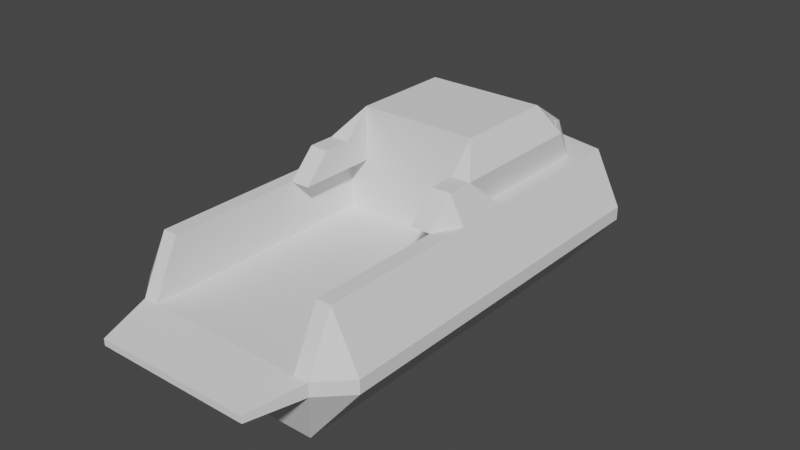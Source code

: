 # Source: Ferry.blend  (saved by Blender 3.6.13; exported with 4.5.12 LTS)
import bpy
from mathutils import Matrix  # noqa: F401  (used for matrix-valued properties, if any)

bpy.ops.wm.read_factory_settings(use_empty=True)
scene = bpy.context.scene
scene.name = 'Scene'

# ---- collections
col_collection = bpy.data.collections.new('Collection'); scene.collection.children.link(col_collection)

# ---- world
world_world = bpy.data.worlds.new('World'); scene.world = world_world
world_world.use_nodes = True; world_world.node_tree.nodes.clear()
_N = world_world.node_tree.nodes; _L = world_world.node_tree.links
n0 = _N.new('ShaderNodeOutputWorld'); n0.name = 'World Output'; n0.location = (300, 300)
n1 = _N.new('ShaderNodeBackground'); n1.name = 'Background'; n1.location = (10, 300)
n1.inputs[0].default_value = (0.05088, 0.05088, 0.05088, 1.0)
_L.new(n1.outputs[0], n0.inputs[0])
n0.is_active_output = True
world_world.color = (0.05088, 0.05088, 0.05088)
world_world.use_sun_shadow = False
world_world.sun_shadow_jitter_overblur = 0.0

# ---- meshes
me_pier = bpy.data.meshes.new('Pier')
me_pier.from_pydata([(0.05763, 10.95, 0.243), (0.05763, 1.947, 0.243), (2.533, 16.95, -2.757), (3.558, 10.95, 2.243), (3.558, 1.947, 0.243), (3.558, 2.947, 2.243), (4.558, 2.947, 0.243), (3.008, 10.95, 2.243), (3.008, 1.947, 0.243), (3.008, 2.947, 2.243), (0.05763, 20.2, 0.243), (0.05763, 17.7, 2.243), (0.5576, 19.95, 0.243), (0.05763, -0.05316, -0.006993), (3.558, 16.95, 2.243), (4.558, 16.95, 0.243), (4.558, 16.95, -0.257), (0.05763, 20.2, -0.257), (0.05763, 1.947, -0.257), (3.558, 1.947, -0.257), (4.558, 2.947, -0.257), (0.5576, 19.95, -0.257), (3.008, 15.75, 2.243), (0.05763, 19.2, -2.757), (0.05763, 2.947, -2.757), (2.533, 2.947, -2.757), (3.008, -0.05316, -0.006993), (0.5576, 18.95, -2.757), (0.05763, 16.75, 2.243), (0.05763, 10.95, 4.243), (0.05763, -0.05316, -0.257), (0.05763, 14.75, 4.243), (3.008, -0.05316, -0.257), (2.781, 15.33, 3.393), (3.008, 9.947, 3.243), (0.05763, 16.25, 3.243), (3.558, 8.947, 2.243), (3.008, 8.947, 3.243), (3.008, 7.947, 2.243), (2.558, 18.45, 1.243), (2.283, 16.75, 2.243), (2.283, 10.95, 4.243), (2.083, 14.91, 4.132), (2.083, 16.08, 3.354), (2.283, 9.947, 3.243), (2.283, 8.947, 3.243), (2.283, 7.947, 2.243), (2.283, 10.95, 2.243), (0.05763, 10.95, 0.243), (3.008, 10.95, 0.243), (2.441, 15.8, 3.393), (0.2576, 16.08, 3.354), (2.441, 15.1, 3.862), (0.2576, 14.91, 4.132), (2.283, 16.25, 3.243), (3.008, 15.25, 3.243), (2.283, 14.75, 4.243), (2.381, 15.76, 3.327), (2.721, 15.29, 3.327), (2.381, 15.06, 3.796), (2.411, 15.78, 3.36), (2.751, 15.31, 3.36), (2.411, 15.08, 3.829), (0.2576, 16.05, 3.312), (0.2576, 14.89, 4.09), (2.083, 16.05, 3.312), (2.083, 14.89, 4.09), (-2.418, 16.95, -2.757), (-3.442, 10.95, 2.243), (-3.442, 1.947, 0.243), (-3.442, 2.947, 2.243), (-4.442, 2.947, 0.243), (-2.892, 10.95, 2.243), (-2.892, 1.947, 0.243), (-2.892, 2.947, 2.243), (-0.4424, 19.95, 0.243), (-3.442, 16.95, 2.243), (-4.442, 16.95, 0.243), (-4.442, 16.95, -0.257), (-3.442, 1.947, -0.257), (-4.442, 2.947, -0.257), (-0.4424, 19.95, -0.257), (-2.892, 15.75, 2.243), (-2.418, 2.947, -2.757), (-2.892, -0.05316, -0.006993), (-0.4424, 18.95, -2.757), (-2.892, -0.05316, -0.257), (-2.666, 15.33, 3.393), (-2.892, 9.947, 3.243), (-3.442, 8.947, 2.243), (-2.892, 8.947, 3.243), (-2.892, 7.947, 2.243), (-2.442, 18.45, 1.243), (-2.167, 16.75, 2.243), (-2.167, 10.95, 4.243), (-1.967, 14.91, 4.132), (-1.967, 16.08, 3.354), (-2.167, 9.947, 3.243), (-2.167, 8.947, 3.243), (-2.167, 7.947, 2.243), (-2.167, 10.95, 2.243), (-2.892, 10.95, 0.243), (-2.326, 15.8, 3.393), (-0.1424, 16.08, 3.354), (-2.326, 15.1, 3.862), (-0.1424, 14.91, 4.132), (-2.167, 16.25, 3.243), (-2.892, 15.25, 3.243), (-2.167, 14.75, 4.243), (-2.265, 15.76, 3.327), (-2.605, 15.29, 3.327), (-2.265, 15.06, 3.796), (-2.296, 15.78, 3.36), (-2.636, 15.31, 3.36), (-2.296, 15.08, 3.829), (-0.1424, 16.05, 3.312), (-0.1424, 14.89, 4.09), (-1.967, 16.05, 3.312), (-1.967, 14.89, 4.09)], [], [(18, 19, 32, 30), (25, 24, 23, 27, 2), (9, 8, 4, 5), (5, 4, 6), (39, 15, 12), (30, 32, 26, 13), (14, 15, 39), (10, 11, 14, 39, 12), (6, 4, 19, 20), (10, 12, 21, 17), (21, 16, 2, 27), (12, 15, 16, 21), (24, 25, 19, 18), (19, 25, 20), (17, 21, 27, 23), (42, 43, 65, 66), (4, 1, 13, 26), (29, 48, 49, 7, 47, 41), (5, 6, 15, 14, 3, 34, 37, 36), (7, 22, 55, 34), (54, 40, 28, 35), (7, 3, 14, 11, 28, 40, 22), (22, 40, 54, 55), (41, 56, 31, 29), (34, 44, 45, 37), (6, 20, 16, 15), (20, 25, 2, 16), (52, 33, 58, 59), (44, 34, 41), (55, 56, 41, 34), (46, 38, 37, 45), (44, 41, 47, 46, 45), (7, 49, 8, 9), (37, 38, 36), (7, 34, 3), (46, 47, 7, 38), (9, 5, 36, 38), (19, 4, 26, 32), (48, 1, 8, 49), (51, 43, 54, 35), (53, 51, 35, 31), (42, 53, 31, 56), (43, 42, 56, 54), (50, 33, 55, 54), (52, 50, 54, 56), (33, 52, 56, 55), (59, 58, 61, 62), (50, 52, 59, 57), (33, 50, 57, 58), (61, 60, 62), (57, 59, 62, 60), (58, 57, 60, 61), (65, 63, 64, 66), (53, 42, 66, 64), (43, 51, 63, 65), (51, 53, 64, 63), (18, 30, 86, 79), (83, 67, 85, 23, 24), (74, 70, 69, 73), (70, 71, 69), (92, 75, 77), (30, 13, 84, 86), (76, 92, 77), (10, 75, 92, 76, 11), (71, 80, 79, 69), (10, 17, 81, 75), (81, 85, 67, 78), (75, 81, 78, 77), (24, 18, 79, 83), (79, 80, 83), (17, 23, 85, 81), (95, 118, 117, 96), (69, 84, 13, 1), (29, 94, 100, 72, 101, 48), (70, 89, 90, 88, 68, 76, 77, 71), (72, 88, 107, 82), (106, 35, 28, 93), (72, 82, 93, 28, 11, 76, 68), (82, 107, 106, 93), (94, 29, 31, 108), (88, 90, 98, 97), (71, 77, 78, 80), (80, 78, 67, 83), (104, 111, 110, 87), (97, 94, 88), (107, 88, 94, 108), (99, 98, 90, 91), (97, 98, 99, 100, 94), (72, 74, 73, 101), (90, 89, 91), (72, 68, 88), (99, 91, 72, 100), (74, 91, 89, 70), (79, 86, 84, 69), (48, 101, 73, 1), (103, 35, 106, 96), (105, 31, 35, 103), (95, 108, 31, 105), (96, 106, 108, 95), (102, 106, 107, 87), (104, 108, 106, 102), (87, 107, 108, 104), (111, 114, 113, 110), (102, 109, 111, 104), (87, 110, 109, 102), (113, 114, 112), (109, 112, 114, 111), (110, 113, 112, 109), (117, 118, 116, 115), (105, 116, 118, 95), (96, 117, 115, 103), (103, 115, 116, 105)])
_uv = me_pier.uv_layers.new(name='UVMap')
_uv.uv.foreach_set('vector', [0.0, 0.0, 0.375, 0.75, 0.375, 0.75, 0.0, 0.0, 0.375, 0.75, 0.0, 0.0, 0.25, 0.5, 0.375, 0.5, 0.375, 0.5, 0.625, 0.5, 0.375, 0.75, 0.375, 0.75, 0.625, 0.5, 0.625, 0.5, 0.375, 0.75, 0.375, 0.5, 0.5, 0.5, 0.0, 0.0, 0.375, 0.5, 0.0, 0.0, 0.375, 0.75, 0.375, 0.75, 0.0, 0.0, 0.625, 0.5, 0.0, 0.0, 0.5, 0.5, 0.25, 0.5, 0.0, 0.0, 0.625, 0.5, 0.5, 0.5, 0.375, 0.5, 0.375, 0.5, 0.375, 0.75, 0.375, 0.75, 0.375, 0.5, 0.25, 0.5, 0.375, 0.5, 0.375, 0.5, 0.25, 0.5, 0.375, 0.5, 0.375, 0.5, 0.375, 0.5, 0.375, 0.5, 0.375, 0.5, 0.375, 0.5, 0.375, 0.5, 0.375, 0.5, 0.0, 0.0, 0.375, 0.75, 0.375, 0.75, 0.0, 0.0, 0.375, 0.75, 0.375, 0.75, 0.375, 0.5, 0.25, 0.5, 0.375, 0.5, 0.375, 0.5, 0.25, 0.5, 0.5688, 0.4551, 0.5688, 0.4551, 0.5688, 0.4551, 0.5688, 0.4551, 0.0, 0.0, 0.0, 0.0, 0.0, 0.0, 0.0, 0.0, 0.0, 0.0, 0.0, 0.0, 0.0, 0.0, 0.625, 0.5, 0.625, 0.5, 0.625, 0.5, 0.625, 0.5, 0.375, 0.5, 0.0, 0.0, 0.625, 0.5, 0.0, 0.0, 0.625, 0.5, 0.625, 0.5, 0.0, 0.0, 0.625, 0.5, 0.625, 0.5, 0.625, 0.5, 0.625, 0.5, 0.625, 0.5, 0.625, 0.5, 0.0, 0.0, 0.0, 0.0, 0.625, 0.5, 0.0, 0.0, 0.625, 0.5, 0.0, 0.0, 0.0, 0.0, 0.625, 0.5, 0.625, 0.5, 0.625, 0.5, 0.625, 0.5, 0.625, 0.5, 0.625, 0.5, 0.625, 0.5, 0.625, 0.5, 0.0, 0.0, 0.0, 0.0, 0.625, 0.5, 0.625, 0.5, 0.625, 0.5, 0.625, 0.5, 0.375, 0.5, 0.375, 0.5, 0.375, 0.5, 0.0, 0.0, 0.375, 0.5, 0.375, 0.75, 0.375, 0.5, 0.375, 0.5, 0.625, 0.5, 0.625, 0.5, 0.625, 0.5, 0.625, 0.5, 0.625, 0.5, 0.625, 0.5, 0.625, 0.5, 0.625, 0.5, 0.625, 0.5, 0.625, 0.5, 0.625, 0.5, 0.625, 0.5, 0.625, 0.5, 0.625, 0.5, 0.625, 0.5, 0.625, 0.5, 0.625, 0.5, 0.625, 0.5, 0.625, 0.5, 0.625, 0.5, 0.625, 0.5, 0.0, 0.0, 0.375, 0.75, 0.625, 0.5, 0.625, 0.5, 0.625, 0.5, 0.0, 0.0, 0.0, 0.0, 0.0, 0.0, 0.0, 0.0, 0.625, 0.5, 0.625, 0.5, 0.625, 0.5, 0.625, 0.5, 0.625, 0.5, 0.625, 0.5, 0.0, 0.0, 0.625, 0.5, 0.375, 0.75, 0.375, 0.75, 0.375, 0.75, 0.375, 0.75, 0.0, 0.0, 0.0, 0.0, 0.375, 0.75, 0.0, 0.0, 0.05618, 0.04494, 0.5688, 0.4551, 0.625, 0.5, 0.0, 0.0, 0.05618, 0.04494, 0.05618, 0.04494, 0.0, 0.0, 0.0, 0.0, 0.5688, 0.4551, 0.05618, 0.04494, 0.0, 0.0, 0.625, 0.5, 0.5688, 0.4551, 0.5688, 0.4551, 0.625, 0.5, 0.625, 0.5, 0.625, 0.5, 0.625, 0.5, 0.625, 0.5, 0.625, 0.5, 0.625, 0.5, 0.625, 0.5, 0.625, 0.5, 0.625, 0.5, 0.625, 0.5, 0.625, 0.5, 0.625, 0.5, 0.625, 0.5, 0.625, 0.5, 0.625, 0.5, 0.625, 0.5, 0.625, 0.5, 0.625, 0.5, 0.625, 0.5, 0.625, 0.5, 0.625, 0.5, 0.625, 0.5, 0.625, 0.5, 0.625, 0.5, 0.625, 0.5, 0.625, 0.5, 0.625, 0.5, 0.625, 0.5, 0.625, 0.5, 0.625, 0.5, 0.625, 0.5, 0.625, 0.5, 0.625, 0.5, 0.625, 0.5, 0.625, 0.5, 0.625, 0.5, 0.5688, 0.4551, 0.05618, 0.04494, 0.05618, 0.04494, 0.5688, 0.4551, 0.05618, 0.04494, 0.5688, 0.4551, 0.5688, 0.4551, 0.05618, 0.04494, 0.5688, 0.4551, 0.05618, 0.04494, 0.05618, 0.04494, 0.5688, 0.4551, 0.05618, 0.04494, 0.05618, 0.04494, 0.05618, 0.04494, 0.05618, 0.04494, 0.0, 0.0, 0.0, 0.0, 0.375, 0.75, 0.375, 0.75, 0.375, 0.75, 0.375, 0.5, 0.375, 0.5, 0.25, 0.5, 0.0, 0.0, 0.625, 0.5, 0.625, 0.5, 0.375, 0.75, 0.375, 0.75, 0.625, 0.5, 0.375, 0.5, 0.375, 0.75, 0.5, 0.5, 0.375, 0.5, 0.0, 0.0, 0.0, 0.0, 0.0, 0.0, 0.375, 0.75, 0.375, 0.75, 0.625, 0.5, 0.5, 0.5, 0.0, 0.0, 0.25, 0.5, 0.375, 0.5, 0.5, 0.5, 0.625, 0.5, 0.0, 0.0, 0.375, 0.5, 0.375, 0.5, 0.375, 0.75, 0.375, 0.75, 0.25, 0.5, 0.25, 0.5, 0.375, 0.5, 0.375, 0.5, 0.375, 0.5, 0.375, 0.5, 0.375, 0.5, 0.375, 0.5, 0.375, 0.5, 0.375, 0.5, 0.375, 0.5, 0.375, 0.5, 0.0, 0.0, 0.0, 0.0, 0.375, 0.75, 0.375, 0.75, 0.375, 0.75, 0.375, 0.5, 0.375, 0.75, 0.25, 0.5, 0.25, 0.5, 0.375, 0.5, 0.375, 0.5, 0.5688, 0.4551, 0.5688, 0.4551, 0.5688, 0.4551, 0.5688, 0.4551, 0.0, 0.0, 0.0, 0.0, 0.0, 0.0, 0.0, 0.0, 0.0, 0.0, 0.625, 0.5, 0.625, 0.5, 0.625, 0.5, 0.0, 0.0, 0.0, 0.0, 0.625, 0.5, 0.0, 0.0, 0.625, 0.5, 0.625, 0.5, 0.0, 0.0, 0.625, 0.5, 0.0, 0.0, 0.375, 0.5, 0.625, 0.5, 0.625, 0.5, 0.625, 0.5, 0.625, 0.5, 0.625, 0.5, 0.0, 0.0, 0.0, 0.0, 0.625, 0.5, 0.625, 0.5, 0.625, 0.5, 0.625, 0.5, 0.0, 0.0, 0.0, 0.0, 0.625, 0.5, 0.0, 0.0, 0.625, 0.5, 0.625, 0.5, 0.625, 0.5, 0.625, 0.5, 0.625, 0.5, 0.0, 0.0, 0.0, 0.0, 0.625, 0.5, 0.625, 0.5, 0.625, 0.5, 0.625, 0.5, 0.625, 0.5, 0.375, 0.5, 0.0, 0.0, 0.375, 0.5, 0.375, 0.5, 0.375, 0.5, 0.375, 0.5, 0.375, 0.5, 0.375, 0.75, 0.625, 0.5, 0.625, 0.5, 0.625, 0.5, 0.625, 0.5, 0.625, 0.5, 0.625, 0.5, 0.625, 0.5, 0.625, 0.5, 0.625, 0.5, 0.625, 0.5, 0.625, 0.5, 0.625, 0.5, 0.625, 0.5, 0.625, 0.5, 0.625, 0.5, 0.625, 0.5, 0.625, 0.5, 0.625, 0.5, 0.625, 0.5, 0.625, 0.5, 0.625, 0.5, 0.625, 0.5, 0.375, 0.75, 0.0, 0.0, 0.625, 0.5, 0.0, 0.0, 0.625, 0.5, 0.0, 0.0, 0.0, 0.0, 0.0, 0.0, 0.625, 0.5, 0.625, 0.5, 0.625, 0.5, 0.625, 0.5, 0.625, 0.5, 0.625, 0.5, 0.0, 0.0, 0.625, 0.5, 0.375, 0.75, 0.375, 0.75, 0.375, 0.75, 0.375, 0.75, 0.0, 0.0, 0.0, 0.0, 0.375, 0.75, 0.0, 0.0, 0.05618, 0.04494, 0.0, 0.0, 0.625, 0.5, 0.5688, 0.4551, 0.05618, 0.04494, 0.0, 0.0, 0.0, 0.0, 0.05618, 0.04494, 0.5688, 0.4551, 0.625, 0.5, 0.0, 0.0, 0.05618, 0.04494, 0.5688, 0.4551, 0.625, 0.5, 0.625, 0.5, 0.5688, 0.4551, 0.625, 0.5, 0.625, 0.5, 0.625, 0.5, 0.625, 0.5, 0.625, 0.5, 0.625, 0.5, 0.625, 0.5, 0.625, 0.5, 0.625, 0.5, 0.625, 0.5, 0.625, 0.5, 0.625, 0.5, 0.625, 0.5, 0.625, 0.5, 0.625, 0.5, 0.625, 0.5, 0.625, 0.5, 0.625, 0.5, 0.625, 0.5, 0.625, 0.5, 0.625, 0.5, 0.625, 0.5, 0.625, 0.5, 0.625, 0.5, 0.625, 0.5, 0.625, 0.5, 0.625, 0.5, 0.625, 0.5, 0.625, 0.5, 0.625, 0.5, 0.625, 0.5, 0.625, 0.5, 0.625, 0.5, 0.625, 0.5, 0.625, 0.5, 0.5688, 0.4551, 0.5688, 0.4551, 0.05618, 0.04494, 0.05618, 0.04494, 0.05618, 0.04494, 0.05618, 0.04494, 0.5688, 0.4551, 0.5688, 0.4551, 0.5688, 0.4551, 0.5688, 0.4551, 0.05618, 0.04494, 0.05618, 0.04494, 0.05618, 0.04494, 0.05618, 0.04494, 0.05618, 0.04494, 0.05618, 0.04494])
me_pier.update()

# ---- objects
ob_ferry = bpy.data.objects.new('Ferry', me_pier)

# ---- transforms, parenting, visibility, modifiers, constraints
ob_ferry.location = (0.0, 0.0, 0.0)

# ---- collection membership
col_collection.objects.link(ob_ferry)

# ---- scene / render settings (as saved in the file)
scene.frame_start = 1; scene.frame_end = 250; scene.frame_set(1)
scene.render.engine = 'BLENDER_EEVEE_NEXT'
scene.cycles.sampling_pattern = 'TABULATED_SOBOL'
scene.view_settings.view_transform = 'Filmic'
bpy.context.view_layer.update()

# ---- added for rendering (the .blend has no active camera and no usable light): camera, sun
cam_auto = bpy.data.cameras.new('AutoCamera')
cam_auto.lens = 50.0
cam_auto.sensor_width = 36.0
cam_auto.clip_end = 1000.0
ob_auto_camera = bpy.data.objects.new('AutoCamera', cam_auto)
scene.collection.objects.link(ob_auto_camera)
ob_auto_camera.location = (21.5592, -15.73, 17.9442)
ob_auto_camera.rotation_euler = (1.09748, -7.21219e-08, 0.694738)
scene.camera = ob_auto_camera
light_auto_sun = bpy.data.lights.new('AutoSun', 'SUN')
light_auto_sun.energy = 3.0
light_auto_sun.angle = 0.0523599
ob_auto_sun = bpy.data.objects.new('AutoSun', light_auto_sun)
scene.collection.objects.link(ob_auto_sun)
ob_auto_sun.rotation_euler = (0.872665, 0.174533, 0.523599)
bpy.context.view_layer.update()
